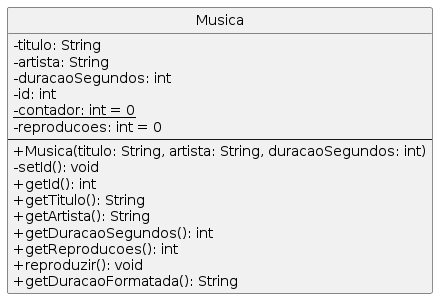

The diagram above was rendered by PlantUML. Its source (embedded in the PNG):
@startuml
skinparam classAttributeIconSize 0
hide circle

class Musica {
  -titulo: String
  -artista: String
  -duracaoSegundos: int
  -id: int
  -{static} contador: int = 0
  -reproducoes: int = 0
  --
  +Musica(titulo: String, artista: String, duracaoSegundos: int)
  -setId(): void
  +getId(): int
  +getTitulo(): String
  +getArtista(): String
  +getDuracaoSegundos(): int
  +getReproducoes(): int
  +reproduzir(): void
  +getDuracaoFormatada(): String
}

@enduml